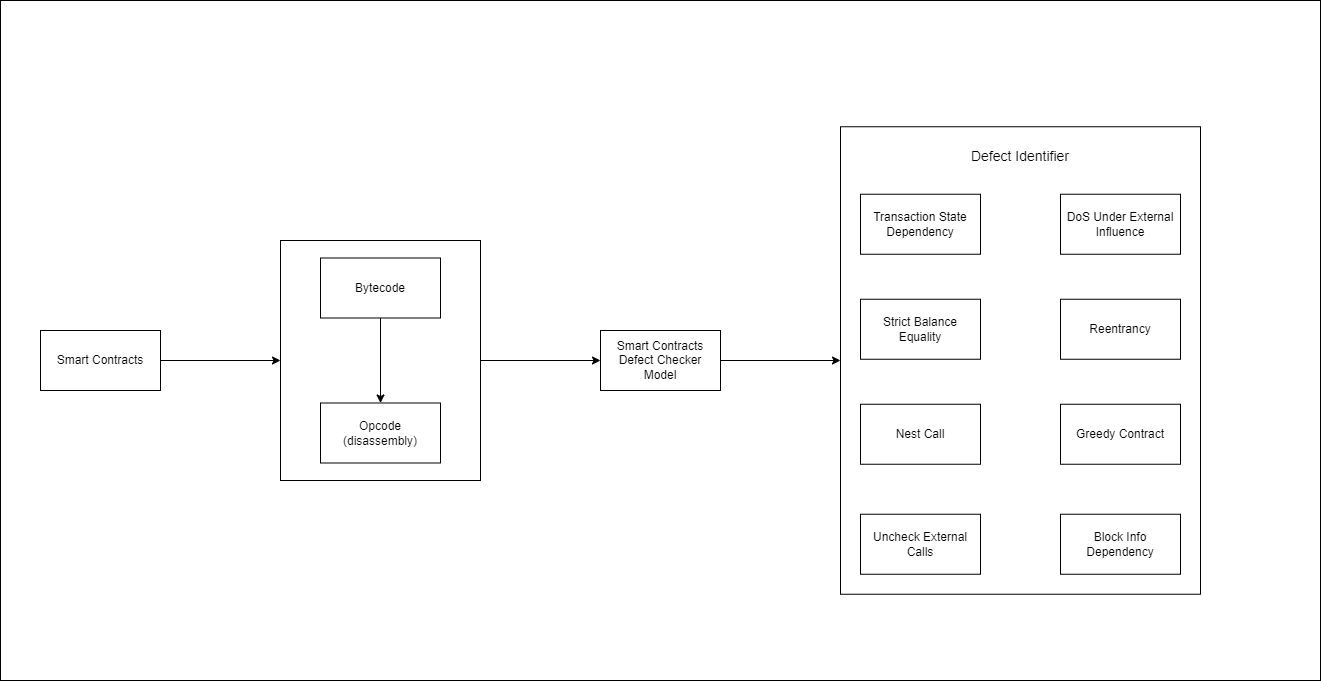

The diagram above was exported from draw.io. Its source (the exported page's mxGraphModel, read from the mxfile embedded in the PNG):
<mxGraphModel dx="2031" dy="996" grid="1" gridSize="10" guides="1" tooltips="1" connect="1" arrows="1" fold="1" page="1" pageScale="1" pageWidth="1100" pageHeight="850" math="0" shadow="0">
  <root>
    <mxCell id="0" />
    <mxCell id="1" parent="0" />
    <mxCell id="IyvqnqBzDF0OmCCB-uiD-21" style="edgeStyle=orthogonalEdgeStyle;rounded=0;orthogonalLoop=1;jettySize=auto;html=1;entryX=0;entryY=0.5;entryDx=0;entryDy=0;" edge="1" parent="1" source="IyvqnqBzDF0OmCCB-uiD-1" target="IyvqnqBzDF0OmCCB-uiD-17">
      <mxGeometry relative="1" as="geometry" />
    </mxCell>
    <mxCell id="IyvqnqBzDF0OmCCB-uiD-1" value="Smart Contracts" style="rounded=0;whiteSpace=wrap;html=1;" vertex="1" parent="1">
      <mxGeometry x="40" y="330" width="120" height="60" as="geometry" />
    </mxCell>
    <mxCell id="IyvqnqBzDF0OmCCB-uiD-23" style="edgeStyle=orthogonalEdgeStyle;rounded=0;orthogonalLoop=1;jettySize=auto;html=1;entryX=0;entryY=0.5;entryDx=0;entryDy=0;" edge="1" parent="1" source="IyvqnqBzDF0OmCCB-uiD-2" target="IyvqnqBzDF0OmCCB-uiD-20">
      <mxGeometry relative="1" as="geometry" />
    </mxCell>
    <mxCell id="IyvqnqBzDF0OmCCB-uiD-2" value="Smart Contracts Defect Checker Model" style="rounded=0;whiteSpace=wrap;html=1;" vertex="1" parent="1">
      <mxGeometry x="600" y="330" width="120" height="60" as="geometry" />
    </mxCell>
    <mxCell id="IyvqnqBzDF0OmCCB-uiD-3" value="&lt;font style=&quot;font-size: 14px;&quot;&gt;Defect Identifier&lt;/font&gt;" style="rounded=0;whiteSpace=wrap;html=1;fillColor=none;strokeColor=none;" vertex="1" parent="1">
      <mxGeometry x="960" y="126.25" width="120" height="60" as="geometry" />
    </mxCell>
    <mxCell id="IyvqnqBzDF0OmCCB-uiD-4" value="Reentrancy" style="rounded=0;whiteSpace=wrap;html=1;" vertex="1" parent="1">
      <mxGeometry x="1060" y="298.75" width="120" height="60" as="geometry" />
    </mxCell>
    <mxCell id="IyvqnqBzDF0OmCCB-uiD-5" value="Greedy Contract" style="rounded=0;whiteSpace=wrap;html=1;" vertex="1" parent="1">
      <mxGeometry x="1060" y="403.75" width="120" height="60" as="geometry" />
    </mxCell>
    <mxCell id="IyvqnqBzDF0OmCCB-uiD-19" style="edgeStyle=orthogonalEdgeStyle;rounded=0;orthogonalLoop=1;jettySize=auto;html=1;entryX=0.5;entryY=0;entryDx=0;entryDy=0;" edge="1" parent="1" source="IyvqnqBzDF0OmCCB-uiD-8" target="IyvqnqBzDF0OmCCB-uiD-9">
      <mxGeometry relative="1" as="geometry" />
    </mxCell>
    <mxCell id="IyvqnqBzDF0OmCCB-uiD-8" value="Bytecode" style="rounded=0;whiteSpace=wrap;html=1;" vertex="1" parent="1">
      <mxGeometry x="320" y="257.5" width="120" height="60" as="geometry" />
    </mxCell>
    <mxCell id="IyvqnqBzDF0OmCCB-uiD-9" value="Opcode (disassembly)" style="rounded=0;whiteSpace=wrap;html=1;" vertex="1" parent="1">
      <mxGeometry x="320" y="402.5" width="120" height="60" as="geometry" />
    </mxCell>
    <mxCell id="IyvqnqBzDF0OmCCB-uiD-10" value="Uncheck External Calls" style="rounded=0;whiteSpace=wrap;html=1;" vertex="1" parent="1">
      <mxGeometry x="860" y="513.75" width="120" height="60" as="geometry" />
    </mxCell>
    <mxCell id="IyvqnqBzDF0OmCCB-uiD-11" value="Strict Balance Equality" style="rounded=0;whiteSpace=wrap;html=1;" vertex="1" parent="1">
      <mxGeometry x="860" y="298.75" width="120" height="60" as="geometry" />
    </mxCell>
    <mxCell id="IyvqnqBzDF0OmCCB-uiD-12" value="Transaction State Dependency" style="rounded=0;whiteSpace=wrap;html=1;" vertex="1" parent="1">
      <mxGeometry x="860" y="193.75" width="120" height="60" as="geometry" />
    </mxCell>
    <mxCell id="IyvqnqBzDF0OmCCB-uiD-13" value="Block Info Dependency" style="rounded=0;whiteSpace=wrap;html=1;" vertex="1" parent="1">
      <mxGeometry x="1060" y="513.75" width="120" height="60" as="geometry" />
    </mxCell>
    <mxCell id="IyvqnqBzDF0OmCCB-uiD-14" value="DoS Under External Influence" style="rounded=0;whiteSpace=wrap;html=1;" vertex="1" parent="1">
      <mxGeometry x="1060" y="193.75" width="120" height="60" as="geometry" />
    </mxCell>
    <mxCell id="IyvqnqBzDF0OmCCB-uiD-15" value="Nest Call" style="rounded=0;whiteSpace=wrap;html=1;" vertex="1" parent="1">
      <mxGeometry x="860" y="403.75" width="120" height="60" as="geometry" />
    </mxCell>
    <mxCell id="IyvqnqBzDF0OmCCB-uiD-22" style="edgeStyle=orthogonalEdgeStyle;rounded=0;orthogonalLoop=1;jettySize=auto;html=1;entryX=0;entryY=0.5;entryDx=0;entryDy=0;" edge="1" parent="1" source="IyvqnqBzDF0OmCCB-uiD-17" target="IyvqnqBzDF0OmCCB-uiD-2">
      <mxGeometry relative="1" as="geometry" />
    </mxCell>
    <mxCell id="IyvqnqBzDF0OmCCB-uiD-17" value="" style="rounded=0;whiteSpace=wrap;html=1;fillColor=none;" vertex="1" parent="1">
      <mxGeometry x="280" y="240" width="200" height="240" as="geometry" />
    </mxCell>
    <mxCell id="IyvqnqBzDF0OmCCB-uiD-20" value="" style="rounded=0;whiteSpace=wrap;html=1;fillColor=none;" vertex="1" parent="1">
      <mxGeometry x="840" y="126.25" width="360" height="467.5" as="geometry" />
    </mxCell>
    <mxCell id="IyvqnqBzDF0OmCCB-uiD-24" value="" style="rounded=0;whiteSpace=wrap;html=1;fontSize=14;fillColor=none;" vertex="1" parent="1">
      <mxGeometry width="1320" height="680" as="geometry" />
    </mxCell>
  </root>
</mxGraphModel>